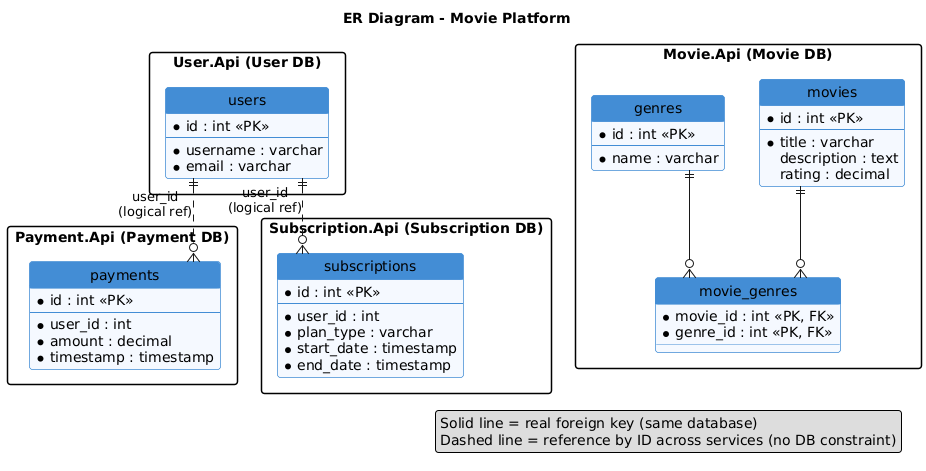

The diagram above was rendered by PlantUML. Its source (embedded in the PNG):
@startuml ER_Diagram
hide circle
set separator none
skinparam packageStyle rectangle
skinparam linetype ortho
skinparam roundcorner 6
skinparam class {
  BackgroundColor #F5F9FF
  BorderColor #438DD5
  HeaderBackgroundColor #438DD5
  HeaderFontColor white
}

title ER Diagram - Movie Platform

package "User.Api (User DB)" {
  entity "users" as users {
    * id : int <<PK>>
    --
    * username : varchar
    * email : varchar
  }
}

package "Movie.Api (Movie DB)" {
  entity "movies" as movies {
    * id : int <<PK>>
    --
    * title : varchar
    description : text
    rating : decimal
  }
  entity "genres" as genres {
    * id : int <<PK>>
    --
    * name : varchar
  }
  entity "movie_genres" as movie_genres {
    * movie_id : int <<PK, FK>>
    * genre_id : int <<PK, FK>>
  }
}

package "Payment.Api (Payment DB)" {
  entity "payments" as payments {
    * id : int <<PK>>
    --
    * user_id : int
    * amount : decimal
    * timestamp : timestamp
  }
}

package "Subscription.Api (Subscription DB)" {
  entity "subscriptions" as subscriptions {
    * id : int <<PK>>
    --
    * user_id : int
    * plan_type : varchar
    * start_date : timestamp
    * end_date : timestamp
  }
}

movies ||--o{ movie_genres
genres ||--o{ movie_genres

users ||..o{ payments : "user_id\n(logical ref)"
users ||..o{ subscriptions : "user_id\n(logical ref)"

legend right
  Solid line = real foreign key (same database)
  Dashed line = reference by ID across services (no DB constraint)
endlegend
@enduml